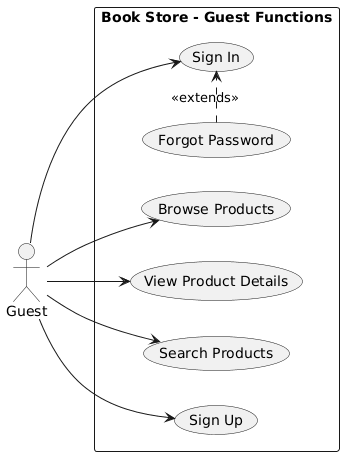

The diagram above was rendered by PlantUML. Its source (embedded in the PNG):
@startuml
left to right direction
skinparam packageStyle rectangle

' Actor
actor Guest as "Guest"

' System boundary
rectangle "Book Store - Guest Functions" {
  
  usecase "Browse Products" as UC1
  usecase "View Product Details" as UC2
  usecase "Search Products" as UC3
  usecase "Sign Up" as UC4
  usecase "Sign In" as UC5
  usecase "Forgot Password" as UC6
  
  ' Guest relationships
  Guest --> UC1
  Guest --> UC2
  Guest --> UC3
  Guest --> UC4
  Guest --> UC5
  UC6 .right.> UC5 : <<extends>>
}
@enduml